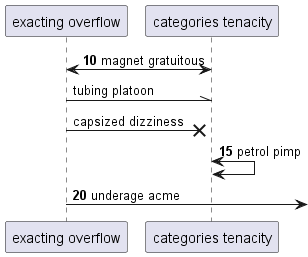

The diagram above was rendered by PlantUML. Its source (embedded in the PNG):
@startuml
participant "exacting overflow" as 0
participant "categories tenacity" as 1
autonumber 10 5
1 <-> 0: magnet gratuitous
autonumber stop
0 -\\ 1: tubing platoon
0 ->x 1: capsized dizziness
autonumber resume
1 <-> 1: petrol pimp
0 ->] : underage acme
@enduml